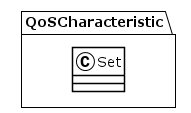

The diagram above was rendered by PlantUML. Its source (embedded in the PNG):
@startuml
!theme plain
package QoSCharacteristic {
class Set {
}
}
@enduml